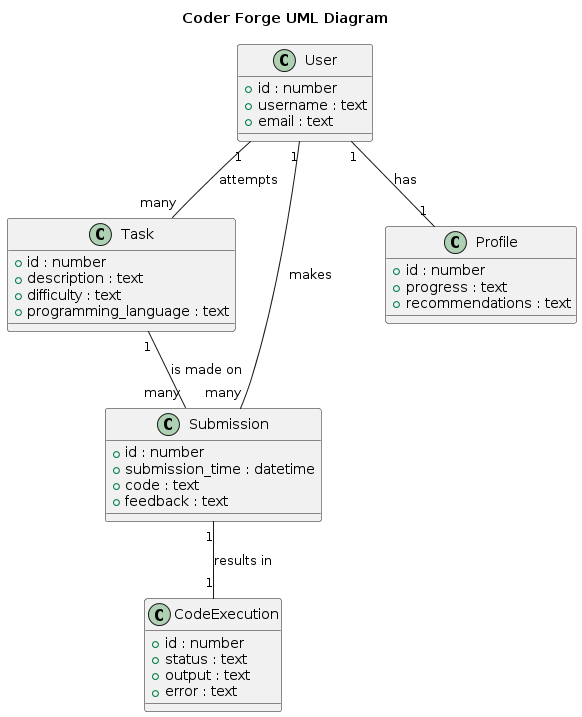

The diagram above was rendered by PlantUML. Its source (embedded in the PNG):
@startuml
title Coder Forge UML Diagram

class User {
  + id : number
  + username : text
  + email : text
}

class Task {
  + id : number
  + description : text
  + difficulty : text
  + programming_language : text
}

class Submission {
  + id : number
  + submission_time : datetime
  + code : text
  + feedback : text
}

class Profile {
  + id : number
  + progress : text
  + recommendations : text
}

class CodeExecution {
  + id : number
  + status : text
  + output : text
  + error : text
}

User "1" -- "many" Task : attempts
User "1" -- "many" Submission : makes
User "1" -- "1" Profile : has
Task "1" -- "many" Submission : is made on
Submission "1" -- "1" CodeExecution : results in
@enduml